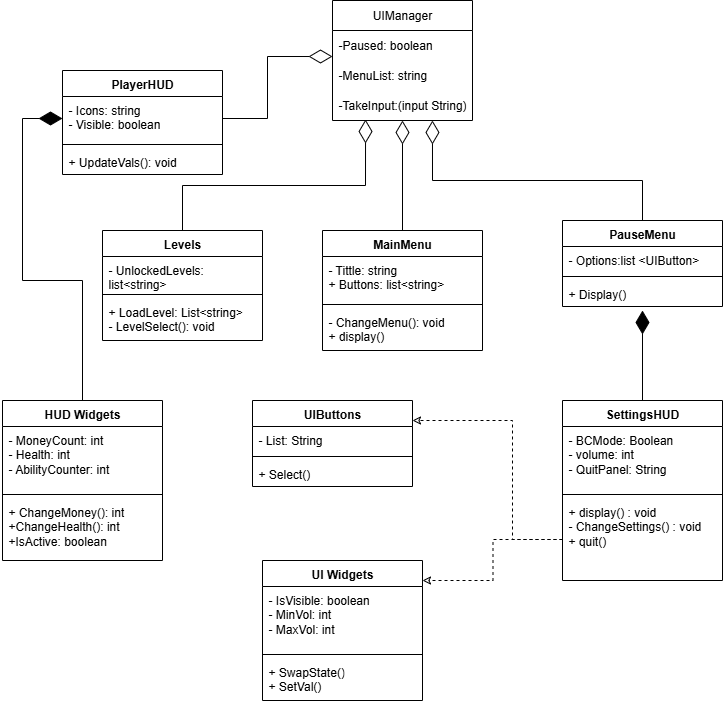

The diagram above was exported from draw.io. Its source (the exported page's mxGraphModel, read from the mxfile embedded in the PNG):
<mxGraphModel dx="1426" dy="751" grid="1" gridSize="10" guides="1" tooltips="1" connect="1" arrows="1" fold="1" page="1" pageScale="1" pageWidth="850" pageHeight="1100" math="0" shadow="0">
  <root>
    <mxCell id="0" />
    <mxCell id="1" parent="0" />
    <mxCell id="_kGtLuopgNVNcAvX2n4w-1" value="UIManager" style="swimlane;fontStyle=0;childLayout=stackLayout;horizontal=1;startSize=30;horizontalStack=0;resizeParent=1;resizeParentMax=0;resizeLast=0;collapsible=1;marginBottom=0;whiteSpace=wrap;html=1;" vertex="1" parent="1">
      <mxGeometry x="360" y="10" width="140" height="120" as="geometry" />
    </mxCell>
    <mxCell id="_kGtLuopgNVNcAvX2n4w-2" value="-Paused: boolean" style="text;strokeColor=none;fillColor=none;align=left;verticalAlign=middle;spacingLeft=4;spacingRight=4;overflow=hidden;points=[[0,0.5],[1,0.5]];portConstraint=eastwest;rotatable=0;whiteSpace=wrap;html=1;" vertex="1" parent="_kGtLuopgNVNcAvX2n4w-1">
      <mxGeometry y="30" width="140" height="30" as="geometry" />
    </mxCell>
    <mxCell id="_kGtLuopgNVNcAvX2n4w-3" value="-MenuList: string" style="text;strokeColor=none;fillColor=none;align=left;verticalAlign=middle;spacingLeft=4;spacingRight=4;overflow=hidden;points=[[0,0.5],[1,0.5]];portConstraint=eastwest;rotatable=0;whiteSpace=wrap;html=1;" vertex="1" parent="_kGtLuopgNVNcAvX2n4w-1">
      <mxGeometry y="60" width="140" height="30" as="geometry" />
    </mxCell>
    <mxCell id="_kGtLuopgNVNcAvX2n4w-5" value="-TakeInput:(input String)" style="text;strokeColor=none;fillColor=none;align=left;verticalAlign=middle;spacingLeft=4;spacingRight=4;overflow=hidden;points=[[0,0.5],[1,0.5]];portConstraint=eastwest;rotatable=0;whiteSpace=wrap;html=1;" vertex="1" parent="_kGtLuopgNVNcAvX2n4w-1">
      <mxGeometry y="90" width="140" height="30" as="geometry" />
    </mxCell>
    <mxCell id="_kGtLuopgNVNcAvX2n4w-25" value="PauseMenu" style="swimlane;fontStyle=1;align=center;verticalAlign=top;childLayout=stackLayout;horizontal=1;startSize=26;horizontalStack=0;resizeParent=1;resizeParentMax=0;resizeLast=0;collapsible=1;marginBottom=0;whiteSpace=wrap;html=1;" vertex="1" parent="1">
      <mxGeometry x="590" y="230" width="160" height="86" as="geometry" />
    </mxCell>
    <mxCell id="_kGtLuopgNVNcAvX2n4w-26" value="- Options:list &amp;lt;UIButton&amp;gt;" style="text;strokeColor=none;fillColor=none;align=left;verticalAlign=top;spacingLeft=4;spacingRight=4;overflow=hidden;rotatable=0;points=[[0,0.5],[1,0.5]];portConstraint=eastwest;whiteSpace=wrap;html=1;" vertex="1" parent="_kGtLuopgNVNcAvX2n4w-25">
      <mxGeometry y="26" width="160" height="26" as="geometry" />
    </mxCell>
    <mxCell id="_kGtLuopgNVNcAvX2n4w-27" value="" style="line;strokeWidth=1;fillColor=none;align=left;verticalAlign=middle;spacingTop=-1;spacingLeft=3;spacingRight=3;rotatable=0;labelPosition=right;points=[];portConstraint=eastwest;strokeColor=inherit;" vertex="1" parent="_kGtLuopgNVNcAvX2n4w-25">
      <mxGeometry y="52" width="160" height="8" as="geometry" />
    </mxCell>
    <mxCell id="_kGtLuopgNVNcAvX2n4w-28" value="+ Display()" style="text;strokeColor=none;fillColor=none;align=left;verticalAlign=top;spacingLeft=4;spacingRight=4;overflow=hidden;rotatable=0;points=[[0,0.5],[1,0.5]];portConstraint=eastwest;whiteSpace=wrap;html=1;" vertex="1" parent="_kGtLuopgNVNcAvX2n4w-25">
      <mxGeometry y="60" width="160" height="26" as="geometry" />
    </mxCell>
    <mxCell id="_kGtLuopgNVNcAvX2n4w-30" style="edgeStyle=orthogonalEdgeStyle;rounded=0;orthogonalLoop=1;jettySize=auto;html=1;elbow=vertical;endArrow=diamondThin;endFill=0;entryX=0.714;entryY=1;entryDx=0;entryDy=0;entryPerimeter=0;startSize=10;jumpSize=6;endSize=21;" edge="1" parent="1" source="_kGtLuopgNVNcAvX2n4w-25" target="_kGtLuopgNVNcAvX2n4w-5">
      <mxGeometry relative="1" as="geometry">
        <mxPoint x="440" y="150" as="targetPoint" />
      </mxGeometry>
    </mxCell>
    <mxCell id="_kGtLuopgNVNcAvX2n4w-32" value="MainMenu" style="swimlane;fontStyle=1;align=center;verticalAlign=top;childLayout=stackLayout;horizontal=1;startSize=26;horizontalStack=0;resizeParent=1;resizeParentMax=0;resizeLast=0;collapsible=1;marginBottom=0;whiteSpace=wrap;html=1;" vertex="1" parent="1">
      <mxGeometry x="350" y="240" width="160" height="120" as="geometry" />
    </mxCell>
    <mxCell id="_kGtLuopgNVNcAvX2n4w-33" value="- Tittle: string&lt;div&gt;+ Buttons: list&amp;lt;string&amp;gt;&lt;/div&gt;" style="text;strokeColor=none;fillColor=none;align=left;verticalAlign=top;spacingLeft=4;spacingRight=4;overflow=hidden;rotatable=0;points=[[0,0.5],[1,0.5]];portConstraint=eastwest;whiteSpace=wrap;html=1;" vertex="1" parent="_kGtLuopgNVNcAvX2n4w-32">
      <mxGeometry y="26" width="160" height="44" as="geometry" />
    </mxCell>
    <mxCell id="_kGtLuopgNVNcAvX2n4w-34" value="" style="line;strokeWidth=1;fillColor=none;align=left;verticalAlign=middle;spacingTop=-1;spacingLeft=3;spacingRight=3;rotatable=0;labelPosition=right;points=[];portConstraint=eastwest;strokeColor=inherit;" vertex="1" parent="_kGtLuopgNVNcAvX2n4w-32">
      <mxGeometry y="70" width="160" height="8" as="geometry" />
    </mxCell>
    <mxCell id="_kGtLuopgNVNcAvX2n4w-35" value="- ChangeMenu(): void&lt;div&gt;+ display()&lt;/div&gt;" style="text;strokeColor=none;fillColor=none;align=left;verticalAlign=top;spacingLeft=4;spacingRight=4;overflow=hidden;rotatable=0;points=[[0,0.5],[1,0.5]];portConstraint=eastwest;whiteSpace=wrap;html=1;" vertex="1" parent="_kGtLuopgNVNcAvX2n4w-32">
      <mxGeometry y="78" width="160" height="42" as="geometry" />
    </mxCell>
    <mxCell id="_kGtLuopgNVNcAvX2n4w-38" style="edgeStyle=orthogonalEdgeStyle;shape=filledEdge;rounded=0;orthogonalLoop=1;jettySize=auto;html=1;elbow=vertical;endArrow=diamondThin;endFill=0;strokeWidth=1;endSize=21;" edge="1" parent="1" source="_kGtLuopgNVNcAvX2n4w-32">
      <mxGeometry relative="1" as="geometry">
        <mxPoint x="430" y="130" as="targetPoint" />
      </mxGeometry>
    </mxCell>
    <mxCell id="_kGtLuopgNVNcAvX2n4w-39" value="Levels" style="swimlane;fontStyle=1;align=center;verticalAlign=top;childLayout=stackLayout;horizontal=1;startSize=26;horizontalStack=0;resizeParent=1;resizeParentMax=0;resizeLast=0;collapsible=1;marginBottom=0;whiteSpace=wrap;html=1;" vertex="1" parent="1">
      <mxGeometry x="130" y="240" width="160" height="110" as="geometry" />
    </mxCell>
    <mxCell id="_kGtLuopgNVNcAvX2n4w-40" value="- UnlockedLevels: list&amp;lt;string&amp;gt;&amp;nbsp;" style="text;strokeColor=none;fillColor=none;align=left;verticalAlign=top;spacingLeft=4;spacingRight=4;overflow=hidden;rotatable=0;points=[[0,0.5],[1,0.5]];portConstraint=eastwest;whiteSpace=wrap;html=1;" vertex="1" parent="_kGtLuopgNVNcAvX2n4w-39">
      <mxGeometry y="26" width="160" height="34" as="geometry" />
    </mxCell>
    <mxCell id="_kGtLuopgNVNcAvX2n4w-41" value="" style="line;strokeWidth=1;fillColor=none;align=left;verticalAlign=middle;spacingTop=-1;spacingLeft=3;spacingRight=3;rotatable=0;labelPosition=right;points=[];portConstraint=eastwest;strokeColor=inherit;" vertex="1" parent="_kGtLuopgNVNcAvX2n4w-39">
      <mxGeometry y="60" width="160" height="8" as="geometry" />
    </mxCell>
    <mxCell id="_kGtLuopgNVNcAvX2n4w-42" value="+ LoadLevel: List&amp;lt;string&amp;gt;&lt;div&gt;- LevelSelect(): void&lt;/div&gt;" style="text;strokeColor=none;fillColor=none;align=left;verticalAlign=top;spacingLeft=4;spacingRight=4;overflow=hidden;rotatable=0;points=[[0,0.5],[1,0.5]];portConstraint=eastwest;whiteSpace=wrap;html=1;" vertex="1" parent="_kGtLuopgNVNcAvX2n4w-39">
      <mxGeometry y="68" width="160" height="42" as="geometry" />
    </mxCell>
    <mxCell id="_kGtLuopgNVNcAvX2n4w-43" style="edgeStyle=orthogonalEdgeStyle;shape=filledEdge;rounded=0;orthogonalLoop=1;jettySize=auto;html=1;entryX=0.236;entryY=0.967;entryDx=0;entryDy=0;entryPerimeter=0;elbow=vertical;endArrow=diamondThin;endFill=0;endSize=21;" edge="1" parent="1" source="_kGtLuopgNVNcAvX2n4w-39" target="_kGtLuopgNVNcAvX2n4w-5">
      <mxGeometry relative="1" as="geometry" />
    </mxCell>
    <mxCell id="_kGtLuopgNVNcAvX2n4w-63" style="edgeStyle=orthogonalEdgeStyle;shape=filledEdge;rounded=0;orthogonalLoop=1;jettySize=auto;html=1;elbow=vertical;endArrow=diamondThin;endFill=1;endSize=21;" edge="1" parent="1" source="_kGtLuopgNVNcAvX2n4w-45">
      <mxGeometry relative="1" as="geometry">
        <mxPoint x="670" y="320" as="targetPoint" />
      </mxGeometry>
    </mxCell>
    <mxCell id="_kGtLuopgNVNcAvX2n4w-45" value="SettingsHUD" style="swimlane;fontStyle=1;align=center;verticalAlign=top;childLayout=stackLayout;horizontal=1;startSize=26;horizontalStack=0;resizeParent=1;resizeParentMax=0;resizeLast=0;collapsible=1;marginBottom=0;whiteSpace=wrap;html=1;" vertex="1" parent="1">
      <mxGeometry x="590" y="410" width="160" height="180" as="geometry" />
    </mxCell>
    <mxCell id="_kGtLuopgNVNcAvX2n4w-46" value="- BCMode: Boolean&lt;div&gt;- volume: int&lt;/div&gt;&lt;div&gt;- QuitPanel: String&amp;nbsp;&lt;/div&gt;" style="text;strokeColor=none;fillColor=none;align=left;verticalAlign=top;spacingLeft=4;spacingRight=4;overflow=hidden;rotatable=0;points=[[0,0.5],[1,0.5]];portConstraint=eastwest;whiteSpace=wrap;html=1;" vertex="1" parent="_kGtLuopgNVNcAvX2n4w-45">
      <mxGeometry y="26" width="160" height="64" as="geometry" />
    </mxCell>
    <mxCell id="_kGtLuopgNVNcAvX2n4w-47" value="" style="line;strokeWidth=1;fillColor=none;align=left;verticalAlign=middle;spacingTop=-1;spacingLeft=3;spacingRight=3;rotatable=0;labelPosition=right;points=[];portConstraint=eastwest;strokeColor=inherit;" vertex="1" parent="_kGtLuopgNVNcAvX2n4w-45">
      <mxGeometry y="90" width="160" height="8" as="geometry" />
    </mxCell>
    <mxCell id="_kGtLuopgNVNcAvX2n4w-53" style="edgeStyle=orthogonalEdgeStyle;shape=filledEdge;rounded=0;orthogonalLoop=1;jettySize=auto;html=1;elbow=vertical;endArrow=classic;endFill=0;dashed=1;" edge="1" parent="_kGtLuopgNVNcAvX2n4w-45" source="_kGtLuopgNVNcAvX2n4w-48">
      <mxGeometry relative="1" as="geometry">
        <mxPoint x="-150" y="20" as="targetPoint" />
        <Array as="points">
          <mxPoint x="-50" y="139" />
          <mxPoint x="-50" y="20" />
        </Array>
      </mxGeometry>
    </mxCell>
    <mxCell id="_kGtLuopgNVNcAvX2n4w-54" style="edgeStyle=orthogonalEdgeStyle;shape=filledEdge;rounded=0;orthogonalLoop=1;jettySize=auto;html=1;elbow=vertical;dashed=1;endArrow=classic;endFill=0;" edge="1" parent="_kGtLuopgNVNcAvX2n4w-45" source="_kGtLuopgNVNcAvX2n4w-48">
      <mxGeometry relative="1" as="geometry">
        <mxPoint x="-140" y="180" as="targetPoint" />
      </mxGeometry>
    </mxCell>
    <mxCell id="_kGtLuopgNVNcAvX2n4w-48" value="+ display() : void&lt;div&gt;- ChangeSettings() : void&lt;/div&gt;&lt;div&gt;+ quit()&lt;br&gt;&lt;div&gt;&lt;br&gt;&lt;/div&gt;&lt;/div&gt;" style="text;strokeColor=none;fillColor=none;align=left;verticalAlign=top;spacingLeft=4;spacingRight=4;overflow=hidden;rotatable=0;points=[[0,0.5],[1,0.5]];portConstraint=eastwest;whiteSpace=wrap;html=1;" vertex="1" parent="_kGtLuopgNVNcAvX2n4w-45">
      <mxGeometry y="98" width="160" height="82" as="geometry" />
    </mxCell>
    <mxCell id="_kGtLuopgNVNcAvX2n4w-49" value="UIButtons" style="swimlane;fontStyle=1;align=center;verticalAlign=top;childLayout=stackLayout;horizontal=1;startSize=26;horizontalStack=0;resizeParent=1;resizeParentMax=0;resizeLast=0;collapsible=1;marginBottom=0;whiteSpace=wrap;html=1;" vertex="1" parent="1">
      <mxGeometry x="280" y="410" width="160" height="86" as="geometry" />
    </mxCell>
    <mxCell id="_kGtLuopgNVNcAvX2n4w-50" value="- List: String" style="text;strokeColor=none;fillColor=none;align=left;verticalAlign=top;spacingLeft=4;spacingRight=4;overflow=hidden;rotatable=0;points=[[0,0.5],[1,0.5]];portConstraint=eastwest;whiteSpace=wrap;html=1;" vertex="1" parent="_kGtLuopgNVNcAvX2n4w-49">
      <mxGeometry y="26" width="160" height="26" as="geometry" />
    </mxCell>
    <mxCell id="_kGtLuopgNVNcAvX2n4w-51" value="" style="line;strokeWidth=1;fillColor=none;align=left;verticalAlign=middle;spacingTop=-1;spacingLeft=3;spacingRight=3;rotatable=0;labelPosition=right;points=[];portConstraint=eastwest;strokeColor=inherit;" vertex="1" parent="_kGtLuopgNVNcAvX2n4w-49">
      <mxGeometry y="52" width="160" height="8" as="geometry" />
    </mxCell>
    <mxCell id="_kGtLuopgNVNcAvX2n4w-52" value="+ Select()&lt;div&gt;&lt;br&gt;&lt;/div&gt;" style="text;strokeColor=none;fillColor=none;align=left;verticalAlign=top;spacingLeft=4;spacingRight=4;overflow=hidden;rotatable=0;points=[[0,0.5],[1,0.5]];portConstraint=eastwest;whiteSpace=wrap;html=1;" vertex="1" parent="_kGtLuopgNVNcAvX2n4w-49">
      <mxGeometry y="60" width="160" height="26" as="geometry" />
    </mxCell>
    <mxCell id="_kGtLuopgNVNcAvX2n4w-55" value="UI Widgets" style="swimlane;fontStyle=1;align=center;verticalAlign=top;childLayout=stackLayout;horizontal=1;startSize=26;horizontalStack=0;resizeParent=1;resizeParentMax=0;resizeLast=0;collapsible=1;marginBottom=0;whiteSpace=wrap;html=1;" vertex="1" parent="1">
      <mxGeometry x="290" y="570" width="160" height="140" as="geometry" />
    </mxCell>
    <mxCell id="_kGtLuopgNVNcAvX2n4w-56" value="- IsVisible: boolean&lt;div&gt;- MinVol: int&amp;nbsp;&lt;/div&gt;&lt;div&gt;- MaxVol: int&lt;br&gt;&lt;div&gt;&lt;br&gt;&lt;/div&gt;&lt;/div&gt;" style="text;strokeColor=none;fillColor=none;align=left;verticalAlign=top;spacingLeft=4;spacingRight=4;overflow=hidden;rotatable=0;points=[[0,0.5],[1,0.5]];portConstraint=eastwest;whiteSpace=wrap;html=1;" vertex="1" parent="_kGtLuopgNVNcAvX2n4w-55">
      <mxGeometry y="26" width="160" height="64" as="geometry" />
    </mxCell>
    <mxCell id="_kGtLuopgNVNcAvX2n4w-57" value="" style="line;strokeWidth=1;fillColor=none;align=left;verticalAlign=middle;spacingTop=-1;spacingLeft=3;spacingRight=3;rotatable=0;labelPosition=right;points=[];portConstraint=eastwest;strokeColor=inherit;" vertex="1" parent="_kGtLuopgNVNcAvX2n4w-55">
      <mxGeometry y="90" width="160" height="8" as="geometry" />
    </mxCell>
    <mxCell id="_kGtLuopgNVNcAvX2n4w-58" value="+ SwapState()&lt;div&gt;+ SetVal()&lt;/div&gt;" style="text;strokeColor=none;fillColor=none;align=left;verticalAlign=top;spacingLeft=4;spacingRight=4;overflow=hidden;rotatable=0;points=[[0,0.5],[1,0.5]];portConstraint=eastwest;whiteSpace=wrap;html=1;" vertex="1" parent="_kGtLuopgNVNcAvX2n4w-55">
      <mxGeometry y="98" width="160" height="42" as="geometry" />
    </mxCell>
    <mxCell id="_kGtLuopgNVNcAvX2n4w-59" value="PlayerHUD" style="swimlane;fontStyle=1;align=center;verticalAlign=top;childLayout=stackLayout;horizontal=1;startSize=26;horizontalStack=0;resizeParent=1;resizeParentMax=0;resizeLast=0;collapsible=1;marginBottom=0;whiteSpace=wrap;html=1;" vertex="1" parent="1">
      <mxGeometry x="90" y="80" width="160" height="104" as="geometry" />
    </mxCell>
    <mxCell id="_kGtLuopgNVNcAvX2n4w-60" value="- Icons: string&lt;div&gt;- Visible: boolean&lt;/div&gt;" style="text;strokeColor=none;fillColor=none;align=left;verticalAlign=top;spacingLeft=4;spacingRight=4;overflow=hidden;rotatable=0;points=[[0,0.5],[1,0.5]];portConstraint=eastwest;whiteSpace=wrap;html=1;" vertex="1" parent="_kGtLuopgNVNcAvX2n4w-59">
      <mxGeometry y="26" width="160" height="44" as="geometry" />
    </mxCell>
    <mxCell id="_kGtLuopgNVNcAvX2n4w-61" value="" style="line;strokeWidth=1;fillColor=none;align=left;verticalAlign=middle;spacingTop=-1;spacingLeft=3;spacingRight=3;rotatable=0;labelPosition=right;points=[];portConstraint=eastwest;strokeColor=inherit;" vertex="1" parent="_kGtLuopgNVNcAvX2n4w-59">
      <mxGeometry y="70" width="160" height="8" as="geometry" />
    </mxCell>
    <mxCell id="_kGtLuopgNVNcAvX2n4w-62" value="+ UpdateVals(): void&amp;nbsp;" style="text;strokeColor=none;fillColor=none;align=left;verticalAlign=top;spacingLeft=4;spacingRight=4;overflow=hidden;rotatable=0;points=[[0,0.5],[1,0.5]];portConstraint=eastwest;whiteSpace=wrap;html=1;" vertex="1" parent="_kGtLuopgNVNcAvX2n4w-59">
      <mxGeometry y="78" width="160" height="26" as="geometry" />
    </mxCell>
    <mxCell id="_kGtLuopgNVNcAvX2n4w-65" style="edgeStyle=orthogonalEdgeStyle;shape=filledEdge;rounded=0;orthogonalLoop=1;jettySize=auto;html=1;entryX=0;entryY=0.867;entryDx=0;entryDy=0;entryPerimeter=0;elbow=vertical;endArrow=diamondThin;endFill=0;endSize=21;" edge="1" parent="1" source="_kGtLuopgNVNcAvX2n4w-60" target="_kGtLuopgNVNcAvX2n4w-2">
      <mxGeometry relative="1" as="geometry" />
    </mxCell>
    <mxCell id="_kGtLuopgNVNcAvX2n4w-70" style="edgeStyle=orthogonalEdgeStyle;shape=filledEdge;rounded=0;orthogonalLoop=1;jettySize=auto;html=1;elbow=vertical;endArrow=diamondThin;endFill=1;endSize=21;" edge="1" parent="1" source="_kGtLuopgNVNcAvX2n4w-66" target="_kGtLuopgNVNcAvX2n4w-60">
      <mxGeometry relative="1" as="geometry" />
    </mxCell>
    <mxCell id="_kGtLuopgNVNcAvX2n4w-66" value="HUD Widgets" style="swimlane;fontStyle=1;align=center;verticalAlign=top;childLayout=stackLayout;horizontal=1;startSize=26;horizontalStack=0;resizeParent=1;resizeParentMax=0;resizeLast=0;collapsible=1;marginBottom=0;whiteSpace=wrap;html=1;" vertex="1" parent="1">
      <mxGeometry x="30" y="410" width="160" height="160" as="geometry" />
    </mxCell>
    <mxCell id="_kGtLuopgNVNcAvX2n4w-67" value="- MoneyCount: int&lt;div&gt;- Health: int&lt;/div&gt;&lt;div&gt;- AbilityCounter: int&amp;nbsp;&lt;/div&gt;" style="text;strokeColor=none;fillColor=none;align=left;verticalAlign=top;spacingLeft=4;spacingRight=4;overflow=hidden;rotatable=0;points=[[0,0.5],[1,0.5]];portConstraint=eastwest;whiteSpace=wrap;html=1;" vertex="1" parent="_kGtLuopgNVNcAvX2n4w-66">
      <mxGeometry y="26" width="160" height="64" as="geometry" />
    </mxCell>
    <mxCell id="_kGtLuopgNVNcAvX2n4w-68" value="" style="line;strokeWidth=1;fillColor=none;align=left;verticalAlign=middle;spacingTop=-1;spacingLeft=3;spacingRight=3;rotatable=0;labelPosition=right;points=[];portConstraint=eastwest;strokeColor=inherit;" vertex="1" parent="_kGtLuopgNVNcAvX2n4w-66">
      <mxGeometry y="90" width="160" height="8" as="geometry" />
    </mxCell>
    <mxCell id="_kGtLuopgNVNcAvX2n4w-69" value="+ ChangeMoney(): int&lt;div&gt;+ChangeHealth(): int&lt;/div&gt;&lt;div&gt;+IsActive: boolean&lt;/div&gt;" style="text;strokeColor=none;fillColor=none;align=left;verticalAlign=top;spacingLeft=4;spacingRight=4;overflow=hidden;rotatable=0;points=[[0,0.5],[1,0.5]];portConstraint=eastwest;whiteSpace=wrap;html=1;" vertex="1" parent="_kGtLuopgNVNcAvX2n4w-66">
      <mxGeometry y="98" width="160" height="62" as="geometry" />
    </mxCell>
  </root>
</mxGraphModel>